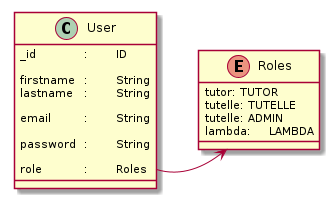

The diagram above was rendered by PlantUML. Its source (embedded in the PNG):
@startuml

enum Roles {
	tutor: TUTOR
	tutelle: TUTELLE
	tutelle: ADMIN
	lambda:	LAMBDA
}

class User {
	_id		:	ID

	firstname	:	String
	lastname	:	String

	email		:	String

	password	:	String

	role		:	Roles
}

User::role -> Roles

@enduml